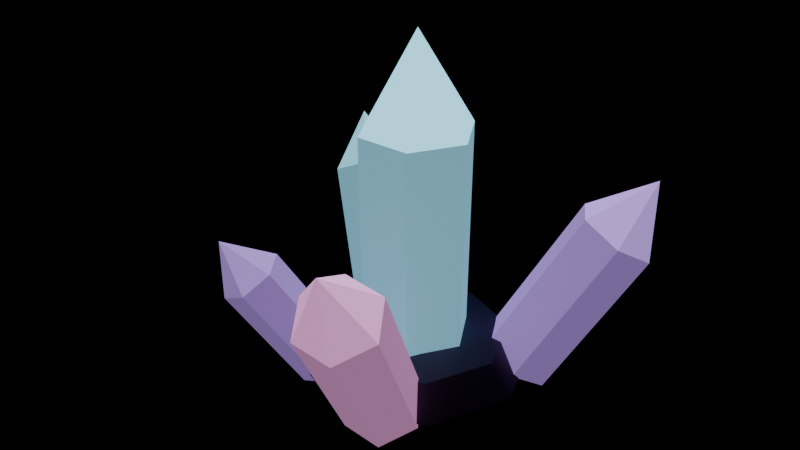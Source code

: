 # Source: EvoPrism.blend  (saved by Blender 5.2.45; exported with 4.5.12 LTS)
import bpy
from mathutils import Matrix  # noqa: F401  (used for matrix-valued properties, if any)

bpy.ops.wm.read_factory_settings(use_empty=True)
scene = bpy.context.scene
scene.name = 'Scene'

# ---- materials (node trees are filled in below, after node groups)
mat_vs_vertex = bpy.data.materials.new('VS_Vertex')

# ---- material node trees
mat_vs_vertex.use_nodes = True; mat_vs_vertex.node_tree.nodes.clear()
_N = mat_vs_vertex.node_tree.nodes; _L = mat_vs_vertex.node_tree.links
n0 = _N.new('ShaderNodeOutputMaterial'); n0.name = 'Material Output'; n0.location = (0, 0)
n1 = _N.new('ShaderNodeBsdfPrincipled'); n1.name = 'Principled BSDF'; n1.location = (0, 0)
n1.inputs[2].default_value = 0.62
n1.inputs[10].default_value = 0.005
n1.inputs[13].default_value = 0.25
n2 = _N.new('ShaderNodeAttribute'); n2.name = 'Attribute'; n2.location = (0, 0)
n2.attribute_name = 'Col'
n3 = _N.new('ShaderNodeMath'); n3.name = 'Math'; n3.location = (0, 0)
n3.operation = 'MULTIPLY'
n3.inputs[1].default_value = 3.0
n4 = _N.new('ShaderNodeNewGeometry'); n4.name = 'Geometry'; n4.location = (0, 0)
n5 = _N.new('ShaderNodeEmission'); n5.name = 'Emission'; n5.location = (0, 0)
n5.inputs[0].default_value = (1.0, 0.0, 1.0, 1.0)
n5.inputs[1].default_value = 2.0
n6 = _N.new('ShaderNodeMixShader'); n6.name = 'Mix Shader'; n6.location = (0, 0)
_L.new(n2.outputs[0], n1.inputs[0])
_L.new(n2.outputs[0], n1.inputs[27])
_L.new(n2.outputs[3], n3.inputs[0])
_L.new(n3.outputs[0], n1.inputs[28])
_L.new(n4.outputs[6], n6.inputs[0])
_L.new(n1.outputs[0], n6.inputs[1])
_L.new(n5.outputs[0], n6.inputs[2])
_L.new(n6.outputs[0], n0.inputs[0])
n0.is_active_output = True

# ---- meshes
me_mesh = bpy.data.meshes.new('Mesh')
me_mesh.from_pydata([(0.0, 0.0, 0.0), (0.075, 0.0, 0.0), (0.05303, 0.05303, 0.0), (4.592e-18, 0.075, 0.0), (-0.05303, 0.05303, 0.0), (-0.075, 9.185e-18, 0.0), (-0.05303, -0.05303, 0.0), (-1.378e-17, -0.075, 0.0), (0.05303, -0.05303, 0.0), (0.06, 0.0, 0.02), (0.04243, 0.04243, 0.02), (3.674e-18, 0.06, 0.02), (-0.04243, 0.04243, 0.02), (-0.06, 7.348e-18, 0.02), (-0.04243, -0.04243, 0.02), (-1.102e-17, -0.06, 0.02), (0.04243, -0.04243, 0.02), (0.0, 0.0, 0.025), (0.0, 0.0, 0.0), (0.035, 0.0, 0.0), (0.0175, 0.03031, 0.0), (-0.0175, 0.03031, 0.0), (-0.035, 4.286e-18, 0.0), (-0.0175, -0.03031, 0.0), (0.0175, -0.03031, 0.0), (0.03675, 0.0, 0.1584), (0.01837, 0.03183, 0.1584), (-0.01837, 0.03183, 0.1584), (-0.03675, 4.501e-18, 0.1584), (-0.01837, -0.03183, 0.1584), (0.01837, -0.03183, 0.1584), (0.0, 0.0, 0.22), (0.05, 0.04, 0.0), (0.0735, 0.038, -0.01095), (0.06002, 0.06013, -0.01306), (0.03652, 0.06213, -0.002111), (0.0265, 0.042, 0.01095), (0.03998, 0.01987, 0.01306), (0.06348, 0.01787, 0.002111), (0.1201, 0.07428, 0.07946), (0.106, 0.09752, 0.07724), (0.08132, 0.09962, 0.08874), (0.0708, 0.07848, 0.1024), (0.08496, 0.05525, 0.1047), (0.1096, 0.05314, 0.09317), (0.1132, 0.09053, 0.1263), (-0.05, 0.035, 0.0), (-0.02836, 0.03665, 0.01024), (-0.03775, 0.05561, -0.001088), (-0.05939, 0.05396, -0.01133), (-0.07164, 0.03335, -0.01024), (-0.06225, 0.01439, 0.001088), (-0.04061, 0.01604, 0.01133), (-0.0703, 0.06685, 0.0968), (-0.08016, 0.08675, 0.0849), (-0.1029, 0.08502, 0.07414), (-0.1157, 0.06338, 0.07529), (-0.1059, 0.04347, 0.08718), (-0.08316, 0.04521, 0.09794), (-0.1098, 0.07683, 0.1195), (0.02, -0.055, 0.0), (0.0456, -0.05379, -0.004395), (0.03384, -0.03502, 0.009221), (0.008247, -0.03623, 0.01362), (-0.005597, -0.05621, 0.004395), (0.006155, -0.07498, -0.009221), (0.03175, -0.07377, -0.01362), (0.06635, -0.1121, 0.09275), (0.05401, -0.09244, 0.107), (0.02713, -0.0937, 0.1117), (0.0126, -0.1147, 0.102), (0.02494, -0.1344, 0.08768), (0.05181, -0.1331, 0.08307), (0.04704, -0.1361, 0.1352), (-0.04, -0.04, 0.0), (-0.02184, -0.04184, 0.008165), (-0.03251, -0.02519, 0.01115), (-0.05067, -0.02335, 0.002989), (-0.05816, -0.03816, -0.008165), (-0.04749, -0.05481, -0.01115), (-0.02933, -0.05665, -0.002989), (-0.05326, -0.07426, 0.07324), (-0.06447, -0.05678, 0.07638), (-0.08354, -0.05485, 0.0678), (-0.09141, -0.07041, 0.05609), (-0.0802, -0.08789, 0.05296), (-0.06113, -0.08981, 0.06153), (-0.08491, -0.08491, 0.08981)], [], [(0, 2, 1), (0, 3, 2), (0, 4, 3), (0, 5, 4), (0, 6, 5), (0, 7, 6), (0, 8, 7), (0, 1, 8), (1, 2, 10, 9), (2, 3, 11, 10), (3, 4, 12, 11), (4, 5, 13, 12), (5, 6, 14, 13), (6, 7, 15, 14), (7, 8, 16, 15), (8, 1, 9, 16), (9, 10, 17), (10, 11, 17), (11, 12, 17), (12, 13, 17), (13, 14, 17), (14, 15, 17), (15, 16, 17), (16, 9, 17), (18, 20, 19), (18, 21, 20), (18, 22, 21), (18, 23, 22), (18, 24, 23), (18, 19, 24), (19, 20, 26, 25), (20, 21, 27, 26), (21, 22, 28, 27), (22, 23, 29, 28), (23, 24, 30, 29), (24, 19, 25, 30), (25, 26, 31), (26, 27, 31), (27, 28, 31), (28, 29, 31), (29, 30, 31), (30, 25, 31), (32, 34, 33), (32, 35, 34), (32, 36, 35), (32, 37, 36), (32, 38, 37), (32, 33, 38), (33, 34, 40, 39), (34, 35, 41, 40), (35, 36, 42, 41), (36, 37, 43, 42), (37, 38, 44, 43), (38, 33, 39, 44), (39, 40, 45), (40, 41, 45), (41, 42, 45), (42, 43, 45), (43, 44, 45), (44, 39, 45), (46, 48, 47), (46, 49, 48), (46, 50, 49), (46, 51, 50), (46, 52, 51), (46, 47, 52), (47, 48, 54, 53), (48, 49, 55, 54), (49, 50, 56, 55), (50, 51, 57, 56), (51, 52, 58, 57), (52, 47, 53, 58), (53, 54, 59), (54, 55, 59), (55, 56, 59), (56, 57, 59), (57, 58, 59), (58, 53, 59), (60, 62, 61), (60, 63, 62), (60, 64, 63), (60, 65, 64), (60, 66, 65), (60, 61, 66), (61, 62, 68, 67), (62, 63, 69, 68), (63, 64, 70, 69), (64, 65, 71, 70), (65, 66, 72, 71), (66, 61, 67, 72), (67, 68, 73), (68, 69, 73), (69, 70, 73), (70, 71, 73), (71, 72, 73), (72, 67, 73), (74, 76, 75), (74, 77, 76), (74, 78, 77), (74, 79, 78), (74, 80, 79), (74, 75, 80), (75, 76, 82, 81), (76, 77, 83, 82), (77, 78, 84, 83), (78, 79, 85, 84), (79, 80, 86, 85), (80, 75, 81, 86), (81, 82, 87), (82, 83, 87), (83, 84, 87), (84, 85, 87), (85, 86, 87), (86, 81, 87)])
me_mesh.polygons.foreach_set('use_smooth', [True] * 114)
_k = set([(1, 2), (1, 8), (2, 3), (3, 4), (4, 5), (5, 6), (6, 7), (7, 8), (9, 10), (9, 16), (10, 11), (11, 12), (12, 13), (13, 14), (14, 15), (15, 16), (19, 20), (19, 24), (19, 25), (20, 21), (20, 26), (21, 22), (21, 27), (22, 23), (22, 28), (23, 24), (23, 29), (24, 30), (25, 31), (26, 31), (27, 31), (28, 31), (29, 31), (30, 31), (33, 34), (33, 38), (33, 39), (34, 35), (34, 40), (35, 36), (35, 41), (36, 37), (36, 42), (37, 38), (37, 43), (38, 44), (39, 45), (40, 45), (41, 45), (42, 45), (43, 45), (44, 45), (47, 48), (47, 52), (47, 53), (48, 49), (48, 54), (49, 50), (49, 55), (50, 51), (50, 56), (51, 52), (51, 57), (52, 58), (53, 59), (54, 59), (55, 59), (56, 59), (57, 59), (58, 59), (61, 62), (61, 66), (61, 67), (62, 63), (62, 68), (63, 64), (63, 69), (64, 65), (64, 70), (65, 66), (65, 71), (66, 72), (67, 73), (68, 73), (69, 73), (70, 73), (71, 73), (72, 73), (75, 76), (75, 80), (75, 81), (76, 77), (76, 82), (77, 78), (77, 83), (78, 79), (78, 84), (79, 80), (79, 85), (80, 86), (81, 87), (82, 87), (83, 87), (84, 87), (85, 87), (86, 87)])
me_mesh.attributes.new('sharp_edge', 'BOOLEAN', 'EDGE').data.foreach_set('value', [ (min(e.vertices), max(e.vertices)) in _k for e in me_mesh.edges])
_ca = me_mesh.color_attributes.new('Col', 'BYTE_COLOR', 'CORNER')
_ca.data.foreach_set('color', [0.1022, 0.06848, 0.1441, 0.0, 0.1022, 0.06848, 0.1441, 0.0, 0.1022, 0.06848, 0.1441, 0.0, 0.1022, 0.06848, 0.1441, 0.0, 0.1022, 0.06848, 0.1441, 0.0, 0.1022, 0.06848, 0.1441, 0.0, 0.1022, 0.06848, 0.1441, 0.0, 0.1022, 0.06848, 0.1441, 0.0, 0.1022, 0.06848, 0.1441, 0.0, 0.1022, 0.06848, 0.1441, 0.0, 0.1022, 0.06848, 0.1441, 0.0, 0.1022, 0.06848, 0.1441, 0.0, 0.1022, 0.06848, 0.1441, 0.0, 0.1022, 0.06848, 0.1441, 0.0, 0.1022, 0.06848, 0.1441, 0.0, 0.1022, 0.06848, 0.1441, 0.0, 0.1022, 0.06848, 0.1441, 0.0, 0.1022, 0.06848, 0.1441, 0.0, 0.1022, 0.06848, 0.1441, 0.0, 0.1022, 0.06848, 0.1441, 0.0, 0.1022, 0.06848, 0.1441, 0.0, 0.1022, 0.06848, 0.1441, 0.0, 0.1022, 0.06848, 0.1441, 0.0, 0.1022, 0.06848, 0.1441, 0.0, 0.1022, 0.06848, 0.1441, 0.0, 0.1022, 0.06848, 0.1441, 0.0, 0.1022, 0.06848, 0.1441, 0.0, 0.1022, 0.06848, 0.1441, 0.0, 0.1022, 0.06848, 0.1441, 0.0, 0.1022, 0.06848, 0.1441, 0.0, 0.1022, 0.06848, 0.1441, 0.0, 0.1022, 0.06848, 0.1441, 0.0, 0.1022, 0.06848, 0.1441, 0.0, 0.1022, 0.06848, 0.1441, 0.0, 0.1022, 0.06848, 0.1441, 0.0, 0.1022, 0.06848, 0.1441, 0.0, 0.1022, 0.06848, 0.1441, 0.0, 0.1022, 0.06848, 0.1441, 0.0, 0.1022, 0.06848, 0.1441, 0.0, 0.1022, 0.06848, 0.1441, 0.0, 0.1022, 0.06848, 0.1441, 0.0, 0.1022, 0.06848, 0.1441, 0.0, 0.1022, 0.06848, 0.1441, 0.0, 0.1022, 0.06848, 0.1441, 0.0, 0.1022, 0.06848, 0.1441, 0.0, 0.1022, 0.06848, 0.1441, 0.0, 0.1022, 0.06848, 0.1441, 0.0, 0.1022, 0.06848, 0.1441, 0.0, 0.1022, 0.06848, 0.1441, 0.0, 0.1022, 0.06848, 0.1441, 0.0, 0.1022, 0.06848, 0.1441, 0.0, 0.1022, 0.06848, 0.1441, 0.0, 0.1022, 0.06848, 0.1441, 0.0, 0.1022, 0.06848, 0.1441, 0.0, 0.1022, 0.06848, 0.1441, 0.0, 0.1022, 0.06848, 0.1441, 0.0, 0.1022, 0.06848, 0.1441, 0.0, 0.1022, 0.06848, 0.1441, 0.0, 0.1022, 0.06848, 0.1441, 0.0, 0.1022, 0.06848, 0.1441, 0.0, 0.1022, 0.06848, 0.1441, 0.0, 0.1022, 0.06848, 0.1441, 0.0, 0.1022, 0.06848, 0.1441, 0.0, 0.1022, 0.06848, 0.1441, 0.0, 0.1022, 0.06848, 0.1441, 0.0, 0.1022, 0.06848, 0.1441, 0.0, 0.1022, 0.06848, 0.1441, 0.0, 0.1022, 0.06848, 0.1441, 0.0, 0.1022, 0.06848, 0.1441, 0.0, 0.1022, 0.06848, 0.1441, 0.0, 0.1022, 0.06848, 0.1441, 0.0, 0.1022, 0.06848, 0.1441, 0.0, 0.1022, 0.06848, 0.1441, 0.0, 0.1022, 0.06848, 0.1441, 0.0, 0.1022, 0.06848, 0.1441, 0.0, 0.1022, 0.06848, 0.1441, 0.0, 0.1022, 0.06848, 0.1441, 0.0, 0.1022, 0.06848, 0.1441, 0.0, 0.1022, 0.06848, 0.1441, 0.0, 0.1022, 0.06848, 0.1441, 0.0, 0.1746, 0.4233, 0.521, 0.2, 0.1746, 0.4233, 0.521, 0.2, 0.1746, 0.4233, 0.521, 0.2, 0.1746, 0.4233, 0.521, 0.2, 0.1746, 0.4233, 0.521, 0.2, 0.1746, 0.4233, 0.521, 0.2, 0.1746, 0.4233, 0.521, 0.2, 0.1746, 0.4233, 0.521, 0.2, 0.1746, 0.4233, 0.521, 0.2, 0.1746, 0.4233, 0.521, 0.2, 0.1746, 0.4233, 0.521, 0.2, 0.1746, 0.4233, 0.521, 0.2, 0.1746, 0.4233, 0.521, 0.2, 0.1746, 0.4233, 0.521, 0.2, 0.1746, 0.4233, 0.521, 0.2, 0.1746, 0.4233, 0.521, 0.2, 0.1746, 0.4233, 0.521, 0.2, 0.1746, 0.4233, 0.521, 0.2, 0.1946, 0.4793, 0.5972, 0.2784, 0.1946, 0.4793, 0.5972, 0.2784, 0.1946, 0.4793, 0.5972, 0.2784, 0.1946, 0.4793, 0.5972, 0.2784, 0.1946, 0.4793, 0.5972, 0.2784, 0.1946, 0.4793, 0.5972, 0.2784, 0.1946, 0.4793, 0.5972, 0.2784, 0.1946, 0.4793, 0.5972, 0.2784, 0.1946, 0.4793, 0.5972, 0.2784, 0.1946, 0.4793, 0.5972, 0.2784, 0.1946, 0.4793, 0.5972, 0.2784, 0.1946, 0.4793, 0.5972, 0.2784, 0.1946, 0.4793, 0.5972, 0.2784, 0.1946, 0.4793, 0.5972, 0.2784, 0.1946, 0.4793, 0.5972, 0.2784, 0.1946, 0.4793, 0.5972, 0.2784, 0.1946, 0.4793, 0.5972, 0.2784, 0.1946, 0.4793, 0.5972, 0.2784, 0.1946, 0.4793, 0.5972, 0.2784, 0.1946, 0.4793, 0.5972, 0.2784, 0.1946, 0.4793, 0.5972, 0.2784, 0.1946, 0.4793, 0.5972, 0.2784, 0.1946, 0.4793, 0.5972, 0.2784, 0.1946, 0.4793, 0.5972, 0.2784, 0.2918, 0.7231, 0.8963, 0.5647, 0.2918, 0.7231, 0.8963, 0.5647, 0.2918, 0.7231, 0.8963, 0.5647, 0.2918, 0.7231, 0.8963, 0.5647, 0.2918, 0.7231, 0.8963, 0.5647, 0.2918, 0.7231, 0.8963, 0.5647, 0.2918, 0.7231, 0.8963, 0.5647, 0.2918, 0.7231, 0.8963, 0.5647, 0.2918, 0.7231, 0.8963, 0.5647, 0.2918, 0.7231, 0.8963, 0.5647, 0.2918, 0.7231, 0.8963, 0.5647, 0.2918, 0.7231, 0.8963, 0.5647, 0.2918, 0.7231, 0.8963, 0.5647, 0.2918, 0.7231, 0.8963, 0.5647, 0.2918, 0.7231, 0.8963, 0.5647, 0.2918, 0.7231, 0.8963, 0.5647, 0.2918, 0.7231, 0.8963, 0.5647, 0.2918, 0.7231, 0.8963, 0.5647, 0.305, 0.1878, 0.521, 0.2, 0.305, 0.1878, 0.521, 0.2, 0.305, 0.1878, 0.521, 0.2, 0.305, 0.1878, 0.521, 0.2, 0.305, 0.1878, 0.521, 0.2, 0.305, 0.1878, 0.521, 0.2, 0.305, 0.1878, 0.521, 0.2, 0.305, 0.1878, 0.521, 0.2, 0.305, 0.1878, 0.521, 0.2, 0.305, 0.1878, 0.521, 0.2, 0.305, 0.1878, 0.521, 0.2, 0.305, 0.1878, 0.521, 0.2, 0.305, 0.1878, 0.521, 0.2, 0.305, 0.1878, 0.521, 0.2, 0.305, 0.1878, 0.521, 0.2, 0.305, 0.1878, 0.521, 0.2, 0.305, 0.1878, 0.521, 0.2, 0.305, 0.1878, 0.521, 0.2, 0.3095, 0.1878, 0.5271, 0.2039, 0.3095, 0.1878, 0.5271, 0.2039, 0.3095, 0.1878, 0.5271, 0.2039, 0.3095, 0.1878, 0.5271, 0.2039, 0.3095, 0.1912, 0.5271, 0.2078, 0.3095, 0.1912, 0.5271, 0.2078, 0.3095, 0.1912, 0.5271, 0.2078, 0.3095, 0.1912, 0.5271, 0.2078, 0.3278, 0.2016, 0.5647, 0.2471, 0.3278, 0.2016, 0.5647, 0.2471, 0.3278, 0.2016, 0.5647, 0.2471, 0.3278, 0.2016, 0.5647, 0.2471, 0.3613, 0.2195, 0.6172, 0.3059, 0.3613, 0.2195, 0.6172, 0.3059, 0.3613, 0.2195, 0.6172, 0.3059, 0.3613, 0.2195, 0.6172, 0.3059, 0.3419, 0.2086, 0.5906, 0.2745, 0.3419, 0.2086, 0.5906, 0.2745, 0.3419, 0.2086, 0.5906, 0.2745, 0.3419, 0.2086, 0.5906, 0.2745, 0.3095, 0.1912, 0.5333, 0.2118, 0.3095, 0.1912, 0.5333, 0.2118, 0.3095, 0.1912, 0.5333, 0.2118, 0.3095, 0.1912, 0.5333, 0.2118, 0.3663, 0.2232, 0.6308, 0.3176, 0.3663, 0.2232, 0.6308, 0.3176, 0.3663, 0.2232, 0.6308, 0.3176, 0.3813, 0.2346, 0.6514, 0.3412, 0.3813, 0.2346, 0.6514, 0.3412, 0.3813, 0.2346, 0.6514, 0.3412, 0.4287, 0.2623, 0.7379, 0.4235, 0.4287, 0.2623, 0.7379, 0.4235, 0.4287, 0.2623, 0.7379, 0.4235, 0.4621, 0.2831, 0.7991, 0.4784, 0.4621, 0.2831, 0.7991, 0.4784, 0.4621, 0.2831, 0.7991, 0.4784, 0.4452, 0.2705, 0.7605, 0.4471, 0.4452, 0.2705, 0.7605, 0.4471, 0.4452, 0.2705, 0.7605, 0.4471, 0.3916, 0.2423, 0.6724, 0.3647, 0.3916, 0.2423, 0.6724, 0.3647, 0.3916, 0.2423, 0.6724, 0.3647, 0.1746, 0.4233, 0.521, 0.2, 0.1746, 0.4233, 0.521, 0.2, 0.1746, 0.4233, 0.521, 0.2, 0.1746, 0.4233, 0.521, 0.2, 0.1746, 0.4233, 0.521, 0.2, 0.1746, 0.4233, 0.521, 0.2, 0.1746, 0.4233, 0.521, 0.2, 0.1746, 0.4233, 0.521, 0.2, 0.1746, 0.4233, 0.521, 0.2, 0.1746, 0.4233, 0.521, 0.2, 0.1746, 0.4233, 0.521, 0.2, 0.1746, 0.4233, 0.521, 0.2, 0.1746, 0.4233, 0.521, 0.2, 0.1746, 0.4233, 0.521, 0.2, 0.1746, 0.4233, 0.521, 0.2, 0.1746, 0.4233, 0.521, 0.2, 0.1746, 0.4233, 0.521, 0.2, 0.1746, 0.4233, 0.521, 0.2, 0.1878, 0.4564, 0.5647, 0.2471, 0.1878, 0.4564, 0.5647, 0.2471, 0.1878, 0.4564, 0.5647, 0.2471, 0.1878, 0.4564, 0.5647, 0.2471, 0.1746, 0.4287, 0.5271, 0.2078, 0.1746, 0.4287, 0.5271, 0.2078, 0.1746, 0.4287, 0.5271, 0.2078, 0.1746, 0.4287, 0.5271, 0.2078, 0.1746, 0.4287, 0.5271, 0.2039, 0.1746, 0.4287, 0.5271, 0.2039, 0.1746, 0.4287, 0.5271, 0.2039, 0.1746, 0.4287, 0.5271, 0.2039, 0.1746, 0.4287, 0.5333, 0.2078, 0.1746, 0.4287, 0.5333, 0.2078, 0.1746, 0.4287, 0.5333, 0.2078, 0.1746, 0.4287, 0.5333, 0.2078, 0.1912, 0.4678, 0.5776, 0.2627, 0.1912, 0.4678, 0.5776, 0.2627, 0.1912, 0.4678, 0.5776, 0.2627, 0.1912, 0.4678, 0.5776, 0.2627, 0.2016, 0.4969, 0.6105, 0.298, 0.2016, 0.4969, 0.6105, 0.298, 0.2016, 0.4969, 0.6105, 0.298, 0.2016, 0.4969, 0.6105, 0.298, 0.2384, 0.5906, 0.7305, 0.4157, 0.2384, 0.5906, 0.7305, 0.4157, 0.2384, 0.5906, 0.7305, 0.4157, 0.2122, 0.521, 0.6445, 0.3333, 0.2122, 0.521, 0.6445, 0.3333, 0.2122, 0.521, 0.6445, 0.3333, 0.2016, 0.5029, 0.6172, 0.3059, 0.2016, 0.5029, 0.6172, 0.3059, 0.2016, 0.5029, 0.6172, 0.3059, 0.2159, 0.5333, 0.6584, 0.3451, 0.2159, 0.5333, 0.6584, 0.3451, 0.2159, 0.5333, 0.6584, 0.3451, 0.2423, 0.5972, 0.7379, 0.4275, 0.2423, 0.5972, 0.7379, 0.4275, 0.2423, 0.5972, 0.7379, 0.4275, 0.2542, 0.6308, 0.7758, 0.4627, 0.2542, 0.6308, 0.7758, 0.4627, 0.2542, 0.6308, 0.7758, 0.4627, 0.521, 0.2307, 0.4564, 0.2, 0.521, 0.2307, 0.4564, 0.2, 0.521, 0.2307, 0.4564, 0.2, 0.521, 0.2307, 0.4564, 0.2, 0.521, 0.2307, 0.4564, 0.2, 0.521, 0.2307, 0.4564, 0.2, 0.521, 0.2307, 0.4564, 0.2, 0.521, 0.2307, 0.4564, 0.2, 0.521, 0.2307, 0.4564, 0.2, 0.521, 0.2307, 0.4564, 0.2, 0.521, 0.2307, 0.4564, 0.2, 0.521, 0.2307, 0.4564, 0.2, 0.521, 0.2307, 0.4564, 0.2, 0.521, 0.2307, 0.4564, 0.2, 0.521, 0.2307, 0.4564, 0.2, 0.521, 0.2307, 0.4564, 0.2, 0.521, 0.2307, 0.4564, 0.2, 0.521, 0.2307, 0.4564, 0.2, 0.5583, 0.2462, 0.4851, 0.2392, 0.5583, 0.2462, 0.4851, 0.2392, 0.5583, 0.2462, 0.4851, 0.2392, 0.5583, 0.2462, 0.4851, 0.2392, 0.624, 0.2747, 0.5395, 0.3059, 0.624, 0.2747, 0.5395, 0.3059, 0.624, 0.2747, 0.5395, 0.3059, 0.624, 0.2747, 0.5395, 0.3059, 0.6038, 0.2664, 0.5271, 0.2902, 0.6038, 0.2664, 0.5271, 0.2902, 0.6038, 0.2664, 0.5271, 0.2902, 0.6038, 0.2664, 0.5271, 0.2902, 0.5395, 0.2384, 0.4678, 0.2196, 0.5395, 0.2384, 0.4678, 0.2196, 0.5395, 0.2384, 0.4678, 0.2196, 0.5395, 0.2384, 0.4678, 0.2196, 0.5271, 0.2346, 0.4621, 0.2078, 0.5271, 0.2346, 0.4621, 0.2078, 0.5271, 0.2346, 0.4621, 0.2078, 0.5271, 0.2346, 0.4621, 0.2078, 0.5333, 0.2346, 0.4621, 0.2118, 0.5333, 0.2346, 0.4621, 0.2118, 0.5333, 0.2346, 0.4621, 0.2118, 0.5333, 0.2346, 0.4621, 0.2118, 0.7454, 0.3231, 0.6445, 0.4275, 0.7454, 0.3231, 0.6445, 0.4275, 0.7454, 0.3231, 0.6445, 0.4275, 0.8148, 0.3564, 0.7084, 0.4941, 0.8148, 0.3564, 0.7084, 0.4941, 0.8148, 0.3564, 0.7084, 0.4941, 0.7913, 0.3467, 0.6939, 0.4745, 0.7913, 0.3467, 0.6939, 0.4745, 0.7913, 0.3467, 0.6939, 0.4745, 0.7084, 0.3095, 0.6172, 0.3922, 0.7084, 0.3095, 0.6172, 0.3922, 0.7084, 0.3095, 0.6172, 0.3922, 0.6514, 0.2831, 0.5647, 0.3373, 0.6514, 0.2831, 0.5647, 0.3373, 0.6514, 0.2831, 0.5647, 0.3373, 0.6584, 0.2874, 0.5776, 0.3451, 0.6584, 0.2874, 0.5776, 0.3451, 0.6584, 0.2874, 0.5776, 0.3451, 0.305, 0.1878, 0.521, 0.2, 0.305, 0.1878, 0.521, 0.2, 0.305, 0.1878, 0.521, 0.2, 0.305, 0.1878, 0.521, 0.2, 0.305, 0.1878, 0.521, 0.2, 0.305, 0.1878, 0.521, 0.2, 0.305, 0.1878, 0.521, 0.2, 0.305, 0.1878, 0.521, 0.2, 0.305, 0.1878, 0.521, 0.2, 0.305, 0.1878, 0.521, 0.2, 0.305, 0.1878, 0.521, 0.2, 0.305, 0.1878, 0.521, 0.2, 0.305, 0.1878, 0.521, 0.2, 0.305, 0.1878, 0.521, 0.2, 0.305, 0.1878, 0.521, 0.2, 0.305, 0.1878, 0.521, 0.2, 0.305, 0.1878, 0.521, 0.2, 0.305, 0.1878, 0.521, 0.2, 0.3515, 0.2159, 0.6038, 0.2863, 0.3515, 0.2159, 0.6038, 0.2863, 0.3515, 0.2159, 0.6038, 0.2863, 0.3515, 0.2159, 0.6038, 0.2863, 0.3372, 0.2086, 0.5776, 0.2627, 0.3372, 0.2086, 0.5776, 0.2627, 0.3372, 0.2086, 0.5776, 0.2627, 0.3372, 0.2086, 0.5776, 0.2627, 0.305, 0.1878, 0.5271, 0.2039, 0.305, 0.1878, 0.5271, 0.2039, 0.305, 0.1878, 0.5271, 0.2039, 0.305, 0.1878, 0.5271, 0.2039, 0.305, 0.1878, 0.521, 0.2, 0.305, 0.1878, 0.521, 0.2, 0.305, 0.1878, 0.521, 0.2, 0.305, 0.1878, 0.521, 0.2, 0.305, 0.1878, 0.521, 0.2, 0.305, 0.1878, 0.521, 0.2, 0.305, 0.1878, 0.521, 0.2, 0.305, 0.1878, 0.521, 0.2, 0.3185, 0.1946, 0.5457, 0.2235, 0.3185, 0.1946, 0.5457, 0.2235, 0.3185, 0.1946, 0.5457, 0.2235, 0.3185, 0.1946, 0.5457, 0.2235, 0.4125, 0.2542, 0.7157, 0.4039, 0.4125, 0.2542, 0.7157, 0.4039, 0.4125, 0.2542, 0.7157, 0.4039, 0.402, 0.2462, 0.6939, 0.3804, 0.402, 0.2462, 0.6939, 0.3804, 0.402, 0.2462, 0.6939, 0.3804, 0.3564, 0.2195, 0.6172, 0.302, 0.3564, 0.2195, 0.6172, 0.302, 0.3564, 0.2195, 0.6172, 0.302, 0.3325, 0.2051, 0.5711, 0.251, 0.3325, 0.2051, 0.5711, 0.251, 0.3325, 0.2051, 0.5711, 0.251, 0.3372, 0.2086, 0.5776, 0.2627, 0.3372, 0.2086, 0.5776, 0.2627, 0.3372, 0.2086, 0.5776, 0.2627, 0.3813, 0.2346, 0.6584, 0.3451, 0.3813, 0.2346, 0.6584, 0.3451, 0.3813, 0.2346, 0.6584, 0.3451])
me_mesh.materials.append(mat_vs_vertex)
me_mesh.update()

# ---- objects
ob_evoprism = bpy.data.objects.new('EvoPrism', None)
ob_mesh = bpy.data.objects.new('Mesh', me_mesh)

# ---- transforms, parenting, visibility, modifiers, constraints
ob_evoprism.location = (0.0, 0.0, 0.0)
ob_evoprism.empty_display_size = 0.3
ob_mesh.parent = ob_evoprism
ob_mesh.location = (0.0, 0.0, 0.0)

# ---- collection membership
scene.collection.objects.link(ob_evoprism)
scene.collection.objects.link(ob_mesh)

# ---- scene / render settings (as saved in the file)
scene.frame_start = 1; scene.frame_end = 250; scene.frame_set(1)
scene.render.engine = 'BLENDER_EEVEE_NEXT'
scene.render.bake_bias = 0.0
scene.render.bake_samples = 0
scene.render.compositor_device = 'GPU'
scene.eevee.use_volume_custom_range = False
scene.eevee.fast_gi_thickness_near = 0.1
scene.eevee.fast_gi_thickness_far = 0.0
scene.eevee.ray_tracing_options.screen_trace_thickness = 0.1
bpy.context.view_layer.update()

# ---- added for rendering (the .blend has no active camera): camera
cam_auto = bpy.data.cameras.new('AutoCamera')
cam_auto.lens = 50.0
cam_auto.sensor_width = 36.0
cam_auto.clip_end = 1000.0
ob_auto_camera = bpy.data.objects.new('AutoCamera', cam_auto)
scene.collection.objects.link(ob_auto_camera)
ob_auto_camera.location = (0.378941, -0.470345, 0.404584)
ob_auto_camera.rotation_euler = (1.09748, -7.21219e-08, 0.694738)
scene.camera = ob_auto_camera
bpy.context.view_layer.update()
